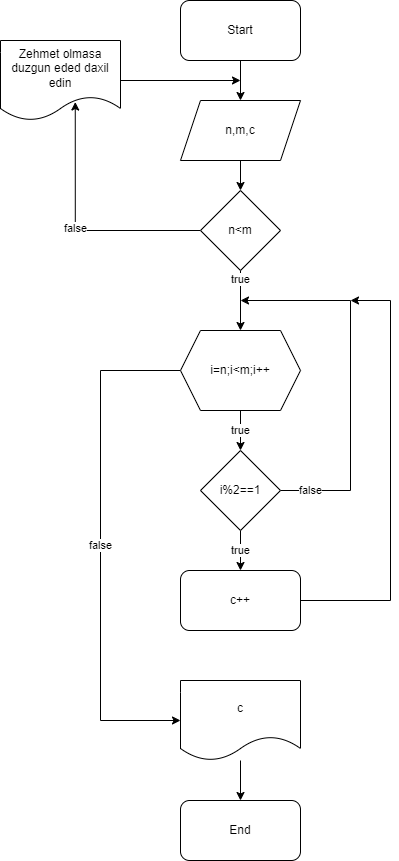

The diagram above was exported from draw.io. Its source (the exported page's mxGraphModel, read from the mxfile embedded in the PNG):
<mxGraphModel dx="696" dy="963" grid="1" gridSize="10" guides="1" tooltips="1" connect="1" arrows="1" fold="1" page="1" pageScale="1" pageWidth="850" pageHeight="1100" math="0" shadow="0">
  <root>
    <mxCell id="0" />
    <mxCell id="1" parent="0" />
    <mxCell id="PSW6Grr_bfNB2FY5M2DJ-3" value="" style="edgeStyle=orthogonalEdgeStyle;rounded=0;orthogonalLoop=1;jettySize=auto;html=1;" parent="1" source="PSW6Grr_bfNB2FY5M2DJ-1" target="PSW6Grr_bfNB2FY5M2DJ-2" edge="1">
      <mxGeometry relative="1" as="geometry" />
    </mxCell>
    <mxCell id="PSW6Grr_bfNB2FY5M2DJ-1" value="Start" style="rounded=1;whiteSpace=wrap;html=1;" parent="1" vertex="1">
      <mxGeometry x="250" y="120" width="120" height="60" as="geometry" />
    </mxCell>
    <mxCell id="PSW6Grr_bfNB2FY5M2DJ-5" value="" style="edgeStyle=orthogonalEdgeStyle;rounded=0;orthogonalLoop=1;jettySize=auto;html=1;" parent="1" source="PSW6Grr_bfNB2FY5M2DJ-2" target="PSW6Grr_bfNB2FY5M2DJ-4" edge="1">
      <mxGeometry relative="1" as="geometry" />
    </mxCell>
    <mxCell id="PSW6Grr_bfNB2FY5M2DJ-2" value="n,m,c" style="shape=parallelogram;perimeter=parallelogramPerimeter;whiteSpace=wrap;html=1;fixedSize=1;" parent="1" vertex="1">
      <mxGeometry x="250" y="220" width="120" height="60" as="geometry" />
    </mxCell>
    <mxCell id="PSW6Grr_bfNB2FY5M2DJ-29" value="false" style="edgeStyle=orthogonalEdgeStyle;rounded=0;orthogonalLoop=1;jettySize=auto;html=1;entryX=0.623;entryY=0.769;entryDx=0;entryDy=0;entryPerimeter=0;" parent="1" source="PSW6Grr_bfNB2FY5M2DJ-4" target="PSW6Grr_bfNB2FY5M2DJ-28" edge="1">
      <mxGeometry relative="1" as="geometry">
        <mxPoint x="143" y="240" as="targetPoint" />
      </mxGeometry>
    </mxCell>
    <mxCell id="PSW6Grr_bfNB2FY5M2DJ-33" value="true" style="edgeStyle=orthogonalEdgeStyle;rounded=0;orthogonalLoop=1;jettySize=auto;html=1;entryX=0.5;entryY=0;entryDx=0;entryDy=0;" parent="1" source="PSW6Grr_bfNB2FY5M2DJ-4" target="PSW6Grr_bfNB2FY5M2DJ-15" edge="1">
      <mxGeometry x="-0.7143" relative="1" as="geometry">
        <mxPoint as="offset" />
      </mxGeometry>
    </mxCell>
    <mxCell id="PSW6Grr_bfNB2FY5M2DJ-4" value="n&amp;lt;m" style="rhombus;whiteSpace=wrap;html=1;" parent="1" vertex="1">
      <mxGeometry x="270" y="310" width="80" height="80" as="geometry" />
    </mxCell>
    <mxCell id="PSW6Grr_bfNB2FY5M2DJ-18" value="true" style="edgeStyle=orthogonalEdgeStyle;rounded=0;orthogonalLoop=1;jettySize=auto;html=1;" parent="1" source="PSW6Grr_bfNB2FY5M2DJ-15" target="PSW6Grr_bfNB2FY5M2DJ-17" edge="1">
      <mxGeometry relative="1" as="geometry" />
    </mxCell>
    <mxCell id="PSW6Grr_bfNB2FY5M2DJ-26" value="false" style="edgeStyle=orthogonalEdgeStyle;rounded=0;orthogonalLoop=1;jettySize=auto;html=1;entryX=0;entryY=0.5;entryDx=0;entryDy=0;" parent="1" source="PSW6Grr_bfNB2FY5M2DJ-15" target="PSW6Grr_bfNB2FY5M2DJ-24" edge="1">
      <mxGeometry relative="1" as="geometry">
        <mxPoint x="180" y="840" as="targetPoint" />
        <Array as="points">
          <mxPoint x="170" y="490" />
          <mxPoint x="170" y="840" />
        </Array>
      </mxGeometry>
    </mxCell>
    <mxCell id="PSW6Grr_bfNB2FY5M2DJ-15" value="i=n;i&amp;lt;m;i++" style="shape=hexagon;perimeter=hexagonPerimeter2;whiteSpace=wrap;html=1;fixedSize=1;" parent="1" vertex="1">
      <mxGeometry x="250" y="450" width="120" height="80" as="geometry" />
    </mxCell>
    <mxCell id="PSW6Grr_bfNB2FY5M2DJ-19" value="false" style="edgeStyle=orthogonalEdgeStyle;rounded=0;orthogonalLoop=1;jettySize=auto;html=1;" parent="1" source="PSW6Grr_bfNB2FY5M2DJ-17" edge="1">
      <mxGeometry x="-0.8378" relative="1" as="geometry">
        <mxPoint x="310" y="420" as="targetPoint" />
        <Array as="points">
          <mxPoint x="420" y="610" />
          <mxPoint x="420" y="420" />
        </Array>
        <mxPoint as="offset" />
      </mxGeometry>
    </mxCell>
    <mxCell id="PSW6Grr_bfNB2FY5M2DJ-21" value="true" style="edgeStyle=orthogonalEdgeStyle;rounded=0;orthogonalLoop=1;jettySize=auto;html=1;" parent="1" source="PSW6Grr_bfNB2FY5M2DJ-17" target="PSW6Grr_bfNB2FY5M2DJ-20" edge="1">
      <mxGeometry relative="1" as="geometry" />
    </mxCell>
    <mxCell id="PSW6Grr_bfNB2FY5M2DJ-17" value="i%2==1" style="rhombus;whiteSpace=wrap;html=1;" parent="1" vertex="1">
      <mxGeometry x="270" y="570" width="80" height="80" as="geometry" />
    </mxCell>
    <mxCell id="PSW6Grr_bfNB2FY5M2DJ-22" style="edgeStyle=orthogonalEdgeStyle;rounded=0;orthogonalLoop=1;jettySize=auto;html=1;" parent="1" source="PSW6Grr_bfNB2FY5M2DJ-20" edge="1">
      <mxGeometry relative="1" as="geometry">
        <mxPoint x="420" y="420" as="targetPoint" />
        <Array as="points">
          <mxPoint x="460" y="720" />
          <mxPoint x="460" y="420" />
        </Array>
      </mxGeometry>
    </mxCell>
    <mxCell id="PSW6Grr_bfNB2FY5M2DJ-20" value="c++" style="rounded=1;whiteSpace=wrap;html=1;" parent="1" vertex="1">
      <mxGeometry x="250" y="690" width="120" height="60" as="geometry" />
    </mxCell>
    <mxCell id="PSW6Grr_bfNB2FY5M2DJ-27" value="" style="edgeStyle=orthogonalEdgeStyle;rounded=0;orthogonalLoop=1;jettySize=auto;html=1;" parent="1" source="PSW6Grr_bfNB2FY5M2DJ-24" target="PSW6Grr_bfNB2FY5M2DJ-25" edge="1">
      <mxGeometry relative="1" as="geometry" />
    </mxCell>
    <mxCell id="PSW6Grr_bfNB2FY5M2DJ-24" value="c" style="shape=document;whiteSpace=wrap;html=1;boundedLbl=1;" parent="1" vertex="1">
      <mxGeometry x="250" y="800" width="120" height="80" as="geometry" />
    </mxCell>
    <mxCell id="PSW6Grr_bfNB2FY5M2DJ-25" value="End" style="rounded=1;whiteSpace=wrap;html=1;" parent="1" vertex="1">
      <mxGeometry x="250" y="920" width="120" height="60" as="geometry" />
    </mxCell>
    <mxCell id="PSW6Grr_bfNB2FY5M2DJ-31" style="edgeStyle=orthogonalEdgeStyle;rounded=0;orthogonalLoop=1;jettySize=auto;html=1;" parent="1" source="PSW6Grr_bfNB2FY5M2DJ-28" edge="1">
      <mxGeometry relative="1" as="geometry">
        <mxPoint x="310" y="200" as="targetPoint" />
      </mxGeometry>
    </mxCell>
    <mxCell id="PSW6Grr_bfNB2FY5M2DJ-28" value="Zehmet olmasa duzgun eded daxil edin" style="shape=document;whiteSpace=wrap;html=1;boundedLbl=1;" parent="1" vertex="1">
      <mxGeometry x="70" y="160" width="120" height="80" as="geometry" />
    </mxCell>
  </root>
</mxGraphModel>